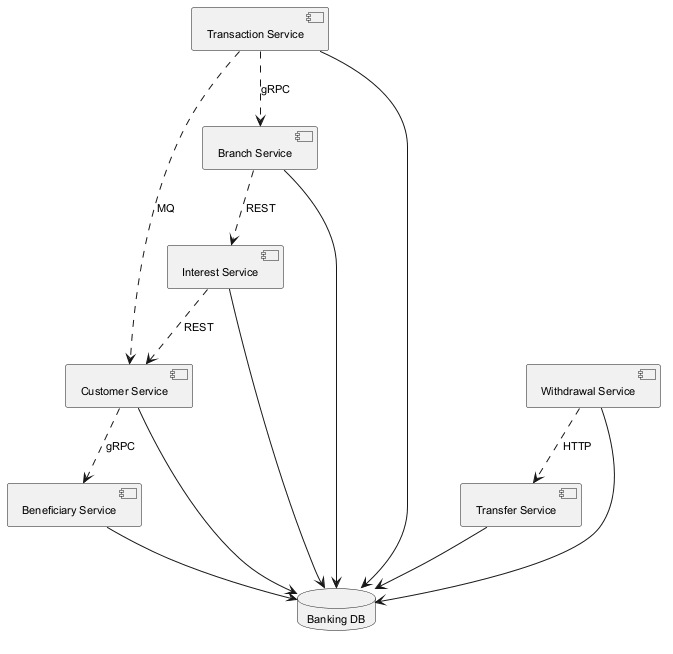

The diagram above was rendered by PlantUML. Its source (embedded in the PNG):
@startuml
skinparam monochrome true
skinparam defaultFontSize 11
component "Transfer Service" as C_TransferService
component "Transaction Service" as C_TransactionService
component "Customer Service" as C_CustomerService
component "Beneficiary Service" as C_BeneficiaryService
component "Withdrawal Service" as C_WithdrawalService
component "Branch Service" as C_BranchService
component "Interest Service" as C_InterestService
database "Banking DB" as DB_banking
C_TransferService --> DB_banking
C_TransactionService --> DB_banking
C_CustomerService --> DB_banking
C_BeneficiaryService --> DB_banking
C_WithdrawalService --> DB_banking
C_BranchService --> DB_banking
C_InterestService --> DB_banking
C_TransactionService ..> C_BranchService : gRPC
C_TransactionService ..> C_CustomerService : MQ
C_BranchService ..> C_InterestService : REST
C_WithdrawalService ..> C_TransferService : HTTP
C_CustomerService ..> C_BeneficiaryService : gRPC
C_InterestService ..> C_CustomerService : REST
@enduml